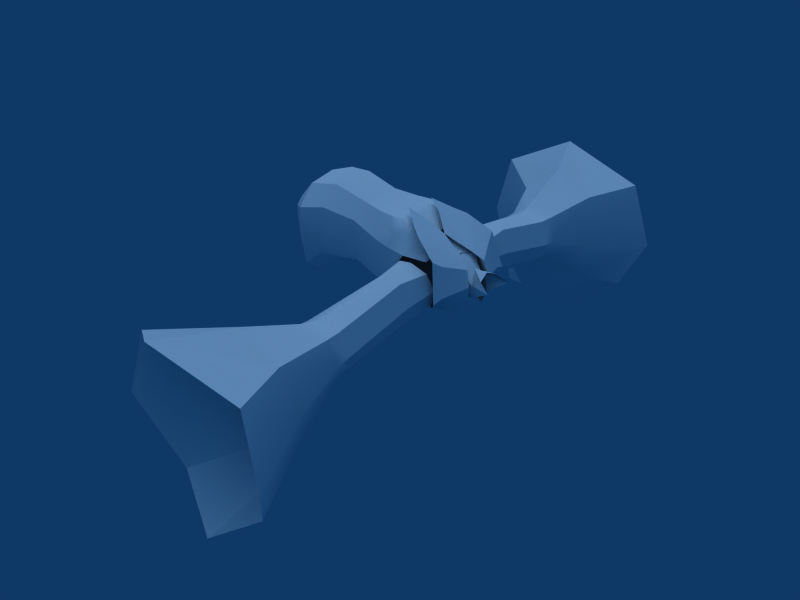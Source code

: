 # Source: yuanimtorso.blend  (saved by Blender 2.59.0; exported with 4.5.12 LTS)
import bpy
from mathutils import Matrix  # noqa: F401  (used for matrix-valued properties, if any)

bpy.ops.wm.read_factory_settings(use_empty=True)
scene = bpy.context.scene
scene.name = 'Scene'

# ---- collections
col_collection_1 = bpy.data.collections.new('Collection 1'); scene.collection.children.link(col_collection_1)
col_collection_2 = bpy.data.collections.new('Collection 2'); scene.collection.children.link(col_collection_2)
col_collection_2.hide_render = True
col_collection_2.hide_viewport = True
col_collection_3 = bpy.data.collections.new('Collection 3'); scene.collection.children.link(col_collection_3)
col_collection_3.hide_render = True
col_collection_3.hide_viewport = True

# ---- materials (node trees are filled in below, after node groups)
mat_mat = bpy.data.materials.new('mat')
mat_mat.alpha_threshold = 0.0
mat_mat.preview_render_type = 'FLAT'
mat_mat.diffuse_color = (1.0, 1.0, 1.0, 1.0)
mat_mat.roughness = 0.5
mat_mat.specular_intensity = 0.0
mat_mat.line_color = (0.0, 0.0, 0.0, 1.0)

# ---- node groups
ng_auto_smooth = bpy.data.node_groups.new('Auto Smooth', 'GeometryNodeTree')
_s = ng_auto_smooth.interface.new_socket(name='Geometry', in_out='OUTPUT', socket_type='NodeSocketGeometry')
_s = ng_auto_smooth.interface.new_socket(name='Geometry', in_out='INPUT', socket_type='NodeSocketGeometry')
_s = ng_auto_smooth.interface.new_socket(name='Angle', in_out='INPUT', socket_type='NodeSocketFloat')
_s.subtype = 'ANGLE'
_s.min_value = 0.0
_s.max_value = 3.142
ng_auto_smooth.is_modifier = True
_N = ng_auto_smooth.nodes; _L = ng_auto_smooth.links
n0 = _N.new('NodeGroupOutput'); n0.name = 'Group Output'; n0.location = (480, -100)
n1 = _N.new('NodeGroupInput'); n1.name = 'Group Input'; n1.location = (-420, -300)
n2 = _N.new('NodeGroupInput'); n2.name = 'Group Input.001'; n2.location = (-60, -100)
n3 = _N.new('GeometryNodeSetShadeSmooth'); n3.name = 'Set Shade Smooth'; n3.location = (120, -100)
n3.domain = 'EDGE'
n4 = _N.new('GeometryNodeSetShadeSmooth'); n4.name = 'Set Shade Smooth.001'; n4.location = (300, -100)
n5 = _N.new('GeometryNodeInputMeshEdgeAngle'); n5.name = 'Edge Angle'; n5.location = (-420, -220)
n6 = _N.new('GeometryNodeInputEdgeSmooth'); n6.name = 'Is Edge Smooth'; n6.location = (-60, -160)
n7 = _N.new('GeometryNodeInputShadeSmooth'); n7.name = 'Is Face Smooth'; n7.location = (-240, -340)
n8 = _N.new('FunctionNodeBooleanMath'); n8.name = 'Boolean Math'; n8.location = (-60, -220)
n9 = _N.new('FunctionNodeCompare'); n9.name = 'Compare'; n9.location = (-240, -180)
n9.operation = 'LESS_EQUAL'
_L.new(n5.outputs[0], n9.inputs[0])
_L.new(n4.outputs[0], n0.inputs[0])
_L.new(n1.outputs[1], n9.inputs[1])
_L.new(n9.outputs[0], n8.inputs[0])
_L.new(n7.outputs[0], n8.inputs[1])
_L.new(n2.outputs[0], n3.inputs[0])
_L.new(n6.outputs[0], n3.inputs[1])
_L.new(n3.outputs[0], n4.inputs[0])
_L.new(n8.outputs[0], n3.inputs[2])
n0.is_active_output = True

# ---- material node trees

# ---- world
world_world = bpy.data.worlds.new('World'); scene.world = world_world
world_world.color = (0.05656, 0.2208, 0.4)
world_world.use_sun_shadow = False
world_world.sun_shadow_jitter_overblur = 0.0
world_world.cycles.sampling_method = 'MANUAL'
world_world.cycles.sample_map_resolution = 256

# ---- lights
light_sun = bpy.data.lights.new('Sun', 'SUN')
light_sun.transmission_factor = 0.0
light_sun.angle = 1.571
light_sun.energy = 1.0
light_sun.shadow_buffer_clip_start = 0.5
light_sun.shadow_soft_size = 1.0
light_sun.shadow_cascade_max_distance = 1000.0
light_sun.cycles.use_multiple_importance_sampling = False

# ---- meshes
me_yutorso = bpy.data.meshes.new('yutorso')
me_yutorso.from_pydata([(-0.5617, 0.3534, -0.1095), (-0.6447, 0.3657, 0.03962), (-0.6546, 0.5884, 0.0008437), (-0.5703, 0.5598, -0.1939), (-0.4414, 0.5745, -0.2317), (-0.432, 0.3412, -0.1799), (-0.5641, 0.415, 0.225), (-0.5815, 0.6335, 0.1647), (-0.2486, 0.3784, 0.04357), (-0.2931, 0.3669, -0.1165), (-0.3229, 0.6163, -0.1397), (-0.2859, 0.6478, -0.008277), (-0.3113, 0.3984, 0.1798), (-0.3479, 0.6709, 0.1812), (-0.4661, 0.4017, 0.2313), (-0.4757, 0.6535, 0.2026), (-0.8504, 1.364, -0.1738), (-1.044, 1.879, -0.3824), (-0.885, 1.825, -0.9262), (-0.6995, 1.316, -0.415), (-1.554, 2.323, -0.4557), (-1.231, 2.142, -1.095), (-0.5507, 1.841, -0.9963), (-0.502, 1.334, -0.4267), (-0.7141, 2.414, -1.327), (-0.7446, 1.416, -0.007106), (-0.9547, 1.929, 0.02106), (-1.383, 2.289, 0.1117), (-0.3517, 1.376, -0.3066), (-0.3127, 1.892, -0.6891), (-0.2299, 1.941, -0.3655), (-0.3011, 1.415, -0.1777), (-0.1407, 2.381, -0.8991), (0.04605, 2.557, -0.4987), (-0.3075, 1.992, 0.07345), (-0.3664, 1.465, 0.03433), (-0.1226, 2.518, 0.08035), (-0.6165, 1.447, 0.07489), (-0.66, 1.975, 0.2566), (-0.9196, 2.609, 0.3187), (-0.8208, 1.244, -0.1588), (-0.6939, 1.199, -0.3684), (-0.5105, 1.21, -0.3917), (-0.7233, 1.293, -0.0003588), (-0.3625, 1.25, -0.2901), (-0.3136, 1.286, -0.1654), (-0.3851, 1.327, 0.02719), (-0.5936, 1.314, 0.06041), (-0.4821, 0.2302, 0.094), (-0.6447, -0.3657, 0.03962), (-0.5641, -0.415, 0.225), (-0.4821, -0.2302, 0.094), (-0.4661, -0.4017, 0.2313), (-0.3113, -0.3984, 0.1798), (-0.2486, -0.3784, 0.04357), (-0.2931, -0.3669, -0.1165), (-0.432, -0.3412, -0.1799), (-0.5617, -0.3534, -0.1095), (-0.3851, -1.327, 0.02719), (-0.5936, -1.314, 0.06041), (-0.6165, -1.447, 0.07489), (-0.3664, -1.465, 0.03433), (-0.3479, -0.6709, 0.1812), (-0.4757, -0.6535, 0.2026), (-0.5105, -1.21, -0.3917), (-0.3625, -1.25, -0.2901), (-0.3517, -1.376, -0.3066), (-0.502, -1.334, -0.4267), (-0.4414, -0.5745, -0.2317), (-0.3229, -0.6163, -0.1397), (-0.7233, -1.293, -0.000359), (-0.7446, -1.416, -0.007106), (-0.5815, -0.6335, 0.1647), (-0.3136, -1.286, -0.1654), (-0.3011, -1.415, -0.1777), (-0.2859, -0.6478, -0.008278), (-0.8208, -1.244, -0.1588), (-0.8504, -1.364, -0.1738), (-0.6546, -0.5884, 0.0008435), (-0.6939, -1.199, -0.3684), (-0.6995, -1.316, -0.415), (-0.5703, -0.5598, -0.1939), (-0.3075, -1.992, 0.07345), (-0.66, -1.975, 0.2566), (-0.9196, -2.609, 0.3187), (-0.1226, -2.518, 0.08035), (-0.5507, -1.841, -0.9963), (-0.3127, -1.892, -0.6891), (-0.1407, -2.381, -0.8991), (-0.7141, -2.414, -1.327), (-0.9547, -1.929, 0.02106), (-1.383, -2.289, 0.1117), (-0.2299, -1.941, -0.3655), (0.04605, -2.557, -0.4987), (-1.044, -1.879, -0.3824), (-1.554, -2.323, -0.4557), (-0.885, -1.825, -0.9262), (-1.231, -2.142, -1.095), (-0.0708, 0.07404, -0.0677), (0.08446, 0.1376, 0.02729), (-0.01215, 0.1005, 0.08869), (-0.2126, 0.1165, -0.1119), (-0.1894, 0.1251, 0.01084), (-0.2031, 0.1054, 0.1286), (-0.2725, 0.1764, -0.1099), (-0.1058, 0.08956, 0.02745), (-0.2582, -0.0004393, -0.1958), (-0.07094, -8.941e-08, -0.1381), (-0.1058, -0.08956, 0.02745), (-0.1449, -0.0003743, 0.1311), (-0.3148, -0.0004392, 0.2271), (-0.2031, -0.1054, 0.1286), (-0.1894, -0.1251, 0.01084), (-0.2233, -0.0003743, 0.1899), (-0.2126, -0.1165, -0.1119), (-0.02816, -0.0002196, 0.1316), (-0.01215, -0.1005, 0.08869), (0.08446, -0.1376, 0.02729), (-0.2208, -0.0004393, -0.1388), (-0.0708, -0.07404, -0.0677), (-0.2725, -0.1764, -0.1099), (-0.2617, 0.1765, 0.1801), (-0.3262, 0.1422, 0.223), (-0.3854, 0.1068, 0.2671), (-0.3518, -0.0004392, 0.2498), (-0.3854, -0.1068, 0.2671), (-0.397, -0.0004392, 0.2762), (-0.5039, -0.0004392, 0.3442), (-0.2901, -0.0004392, 0.2242), (-0.3262, -0.1422, 0.223), (-0.2617, -0.1765, 0.1801), (-0.2992, 0.3295, -0.1369), (-0.6198, 0.3659, -0.08925), (-0.2655, 0.1764, -0.1099), (-0.2244, 0.2058, 0.01391), (-0.366, 0.3349, 0.2373), (-0.3854, 0.1068, 0.27), (-1.437, 0.4039, 0.2137), (-1.13, 0.2935, 0.02455), (-1.145, 0.3314, 0.1963), (-1.133, 0.3121, 0.3739), (-1.622, 0.3781, -0.1208), (-1.599, 0.4551, 0.1289), (-1.623, 0.4291, 0.3971), (-1.652, 0.2487, 0.551), (-0.6983, 0.2059, -0.1981), (-0.5197, 0.2229, 0.3615), (-1.119, 0.19, 0.504), (-1.413, 0.2031, 0.5816), (-0.4545, 0.2074, -0.2129), (-0.3738, 0.1992, 0.2609), (-0.916, 0.2259, 0.4834), (-0.8705, 0.3646, 0.3095), (-0.8838, 0.3579, 0.1309), (-0.9648, 0.1847, -0.1175), (-0.6919, 0.2469, 0.4762), (-0.7089, 0.4004, 0.2922), (-0.7976, 0.2397, 0.4822), (-0.6885, 0.1221, 0.4836), (-0.6204, 0.2448, 0.4381), (-0.7005, 0.3445, 0.4079), (-0.7664, 0.3129, 0.4233), (-0.6429, 0.3072, 0.4075), (-0.6339, 0.1373, 0.4552), (-0.7574, 0.1425, 0.4895), (-0.3262, 0.1422, 0.2259), (-0.2686, 0.1765, 0.1831), (-0.3552, 0.1249, 0.2475), (-0.3552, -0.1249, 0.2475), (-0.2686, -0.1765, 0.1831), (-0.2513, -0.0004393, -0.1958), (-0.3262, -0.1422, 0.2259), (-0.7574, -0.1425, 0.4895), (-0.6339, -0.1373, 0.4552), (-0.6429, -0.3072, 0.4075), (-0.7664, -0.3129, 0.4233), (-0.7005, -0.3445, 0.4079), (-0.6204, -0.2448, 0.4381), (-0.6885, -0.1221, 0.4836), (-0.7976, -0.2397, 0.4822), (-0.7089, -0.4004, 0.2922), (-0.6851, -0.0004391, 0.47), (-0.6919, -0.2469, 0.4762), (-0.8838, -0.3579, 0.1309), (-0.8705, -0.3646, 0.3095), (-0.916, -0.2259, 0.4834), (-0.8338, -0.0004391, 0.4798), (-0.3738, -0.1992, 0.2609), (-0.4545, -0.2074, -0.2129), (-0.4494, -0.0004392, -0.2085), (-1.413, -0.2031, 0.5816), (-1.119, -0.19, 0.504), (-0.5197, -0.2229, 0.3615), (-0.6983, -0.2059, -0.1981), (-1.651, -0.209, -0.2295), (-1.652, -0.2487, 0.551), (-1.65, -0.0004307, 0.5963), (-1.623, -0.4291, 0.3971), (-1.599, -0.4551, 0.1289), (-1.65, -0.0004308, -0.2568), (-1.114, -0.0004391, 0.5435), (-1.133, -0.3121, 0.3739), (-1.145, -0.3314, 0.1963), (-0.635, -0.0004392, -0.1795), (-1.495, -0.3407, -0.01026), (-1.414, -0.3737, 0.4327), (-1.411, -0.0004539, 0.6244), (-0.3854, -0.1068, 0.27), (-0.3708, -0.3349, 0.2373), (-0.4835, -0.3371, -0.1817), (-0.2244, -0.2058, 0.01391), (-0.2655, -0.1764, -0.1099), (-0.5039, -0.0004392, 0.3471), (-0.6246, -0.3659, -0.08925), (-0.304, -0.3295, -0.1369), (-0.2268, -0.2988, 0.01389), (-1.922, 0.1444, 0.05877), (-1.933, 0.07984, 0.01726), (-1.922, 0.1639, 0.2566), (-1.933, 0.09501, 0.3154), (-1.912, 0.1738, 0.1541), (-1.922, -0.1639, 0.2566), (-1.912, -0.1738, 0.1541), (-1.922, -0.1444, 0.05877), (-1.933, -0.09501, 0.3154), (-1.932, -0.0001644, 0.3327), (-1.933, -0.07984, 0.01726), (-1.932, -0.0001645, 0.006797), (-1.495, 0.3407, -0.01026), (-1.414, 0.3737, 0.4327), (-1.437, -0.4039, 0.2137), (-0.134, 0.08734, -0.07148), (-0.1014, 0.1298, 0.02669), (-0.1821, 0.08965, 0.1948), (-0.2051, 0.07873, 0.212), (-0.1364, 0.1113, 0.1608), (-0.2291, 0.06737, 0.2298), (-0.2051, -0.07873, 0.212), (-0.2291, -0.06737, 0.2298), (-0.1364, -0.1113, 0.1608), (-0.1821, -0.08965, 0.1948), (-0.1227, -0.000277, -0.1396), (-0.134, -0.08734, -0.07148), (-0.1014, -0.1298, 0.02669), (-0.4507, -0.0004656, 0.3463), (-0.3278, 0.3018, -0.1648), (-0.1968, 0.4577, -0.03275), (-0.4628, 0.3162, 0.4166), (-0.5604, 0.25, 0.4616), (-0.2655, 0.3903, 0.2874), (-0.7017, 0.1409, 0.5442), (-0.5604, -0.25, 0.4616), (-0.7017, -0.1409, 0.5442), (-0.4628, -0.3162, 0.4166), (-0.2655, -0.3903, 0.2874), (-0.3057, -0.0009767, -0.3273), (-0.3278, -0.3018, -0.1648), (-0.1968, -0.4577, -0.03275), (-0.6997, -0.3665, 0.07198), (-0.5669, -0.3765, 0.2503), (-0.4787, 0.3371, -0.1817), (-0.5621, 0.3765, 0.2503), (-0.6997, 0.3665, 0.07198), (-0.2304, 0.2446, -0.1781), (-0.1808, 0.3697, -0.0057), (-0.3625, 0.2554, 0.3405), (-0.4686, 0.1809, 0.3992), (-0.2342, 0.3068, 0.2298), (-0.5776, 0.08726, 0.4724), (-0.5776, -0.08726, 0.4724), (-0.4686, -0.1809, 0.3992), (-0.3625, -0.2554, 0.3405), (-0.2342, -0.3068, 0.2298), (-0.2304, -0.2446, -0.1781), (-0.2133, -0.000789, -0.2976), (-0.1808, -0.3697, -0.0057), (-1.503, -0.000454, -0.08561), (-1.135, -0.0004391, -0.03769), (-1.13, -0.2935, 0.02455), (-1.622, -0.3781, -0.1208), (-1.504, -0.1664, -0.09169), (-1.137, -0.162, -0.04331), (-0.9365, -0.329, -0.0228), (-0.9648, -0.1847, -0.1175), (-0.9153, -0.0004392, -0.09191), (-0.9365, 0.329, -0.0228), (-1.137, 0.162, -0.04331), (-1.504, 0.1664, -0.09169), (-1.651, 0.209, -0.2295)], [], [(0, 3, 2, 1), (0, 5, 4, 3), (1, 2, 7, 6), (8, 11, 10, 9), (12, 13, 11, 8), (6, 7, 15, 14), (9, 10, 4, 5), (12, 14, 15, 13), (16, 19, 18, 17), (17, 18, 21, 20), (19, 23, 22, 18), (18, 22, 24, 21), (25, 16, 17, 26), (26, 17, 20, 27), (28, 31, 30, 29), (29, 30, 33, 32), (31, 35, 34, 30), (30, 34, 36, 33), (37, 25, 26, 38), (38, 26, 27, 39), (23, 28, 29, 22), (22, 29, 32, 24), (35, 37, 38, 34), (34, 38, 39, 36), (2, 3, 41, 40), (40, 41, 19, 16), (3, 4, 42, 41), (41, 42, 23, 19), (7, 2, 40, 43), (43, 40, 16, 25), (10, 11, 45, 44), (44, 45, 31, 28), (11, 13, 46, 45), (45, 46, 35, 31), (15, 7, 43, 47), (47, 43, 25, 37), (4, 10, 44, 42), (42, 44, 28, 23), (13, 15, 47, 46), (46, 47, 37, 35), (0, 1, 48), (0, 48, 5), (9, 5, 48), (8, 9, 48), (12, 8, 48), (12, 48, 14), (6, 14, 48), (1, 6, 48), (49, 51, 50), (50, 51, 52), (53, 52, 51), (53, 51, 54), (54, 51, 55), (55, 51, 56), (57, 56, 51), (57, 51, 49), (58, 61, 60, 59), (62, 58, 59, 63), (64, 67, 66, 65), (68, 64, 65, 69), (59, 60, 71, 70), (63, 59, 70, 72), (73, 74, 61, 58), (75, 73, 58, 62), (65, 66, 74, 73), (69, 65, 73, 75), (70, 71, 77, 76), (72, 70, 76, 78), (79, 80, 67, 64), (81, 79, 64, 68), (76, 77, 80, 79), (78, 76, 79, 81), (82, 85, 84, 83), (61, 82, 83, 60), (86, 89, 88, 87), (67, 86, 87, 66), (83, 84, 91, 90), (60, 83, 90, 71), (92, 93, 85, 82), (74, 92, 82, 61), (87, 88, 93, 92), (66, 87, 92, 74), (90, 91, 95, 94), (71, 90, 94, 77), (96, 97, 89, 86), (80, 96, 86, 67), (94, 95, 97, 96), (77, 94, 96, 80), (53, 62, 63, 52), (55, 56, 68, 69), (50, 52, 63, 72), (53, 54, 75, 62), (54, 55, 69, 75), (49, 50, 72, 78), (57, 81, 68, 56), (57, 49, 78, 81), (109, 100, 99, 105), (113, 103, 166, 110), (104, 134, 102, 101), (103, 102, 134, 166), (106, 104, 101, 118), (113, 109, 105, 103), (103, 105, 98, 102), (107, 101, 102, 98), (118, 101, 107), (109, 115, 100), (105, 99, 98), (108, 119, 117), (109, 116, 115), (118, 107, 114), (107, 119, 112, 114), (111, 112, 119, 108), (113, 111, 108, 109), (106, 118, 114, 120), (111, 169, 210, 112), (120, 114, 112, 210), (113, 110, 169, 111), (109, 108, 117, 116), (126, 124, 122, 123), (129, 124, 126, 125), (127, 126, 123), (124, 128, 121, 122), (124, 129, 130, 128), (127, 125, 126), (260, 131, 133, 149), (146, 150, 135, 261), (145, 154, 285, 132), (153, 262, 132, 285), (156, 261, 262), (162, 159, 146, 261), (142, 137, 228, 141), (143, 229, 137, 142), (148, 229, 143, 144), (203, 284, 154, 145), (189, 203, 145, 149), (157, 151, 186, 164), (196, 206, 148, 144), (170, 189, 149, 133), (200, 186, 151, 147), (147, 151, 152, 140), (140, 152, 153, 139), (139, 153, 285, 138), (212, 146, 159, 163), (156, 152, 161, 160), (156, 262, 153), (152, 156, 153), (157, 164, 158, 155), (159, 155, 158, 163), (160, 155, 159, 162), (157, 155, 160, 161), (152, 151, 157, 161), (156, 160, 162, 261), (181, 212, 163, 158), (164, 186, 181, 158), (260, 149, 145, 132), (209, 213, 193, 188), (172, 178, 181, 186), (181, 178, 173, 212), (180, 259, 174, 176), (184, 175, 179, 185), (179, 175, 176, 182), (176, 174, 177, 182), (177, 173, 178, 182), (179, 182, 178, 172), (184, 183, 180), (180, 183, 258), (180, 176, 175, 184), (212, 173, 177, 192), (202, 278, 282, 183), (201, 202, 183, 184), (191, 201, 184, 185), (200, 191, 185, 186), (170, 211, 188, 189), (196, 195, 190, 206), (179, 172, 186, 185), (189, 188, 193, 203), (203, 193, 283, 284), (190, 195, 197, 205), (197, 198, 230, 205), (198, 279, 204, 230), (174, 259, 192, 177), (180, 258, 259), (183, 282, 213, 258), (193, 213, 282, 283), (192, 259, 208, 187), (209, 188, 211, 214), (210, 215, 214, 211), (288, 217, 216, 141), (143, 218, 219, 144), (141, 216, 220, 142), (142, 220, 218, 143), (197, 221, 222, 198), (198, 222, 223, 279), (196, 225, 224, 195), (194, 226, 227, 199), (195, 224, 221, 197), (279, 223, 226, 194), (144, 219, 225, 196), (199, 227, 217, 288), (134, 232, 231, 133), (167, 234, 233, 165), (166, 235, 232, 134), (165, 233, 235, 166), (136, 236, 234, 167), (168, 237, 238, 207), (169, 239, 240, 171), (170, 241, 242, 211), (210, 243, 239, 169), (171, 240, 237, 168), (211, 242, 243, 210), (207, 238, 244, 212), (133, 231, 241, 170), (212, 244, 236, 136), (232, 231, 263, 264), (264, 263, 245, 246), (234, 233, 265, 266), (266, 265, 247, 248), (235, 232, 264, 267), (267, 264, 246, 249), (233, 235, 267, 265), (265, 267, 249, 247), (236, 234, 266, 268), (268, 266, 248, 250), (237, 238, 269, 270), (270, 269, 252, 251), (239, 240, 271, 272), (272, 271, 253, 254), (241, 242, 273, 274), (274, 273, 256, 255), (243, 239, 272, 275), (275, 272, 254, 257), (240, 237, 270, 271), (271, 270, 251, 253), (242, 243, 275, 273), (273, 275, 257, 256), (231, 241, 274, 263), (263, 274, 255, 245), (238, 244, 269), (268, 244, 236), (147, 148, 206, 200), (190, 191, 200, 206), (190, 205, 201, 191), (201, 205, 230, 202), (202, 230, 204, 278), (137, 139, 138, 228), (137, 229, 140, 139), (140, 229, 148, 147), (138, 286, 287, 228), (287, 286, 277, 276), (281, 280, 276, 277), (281, 278, 204, 280), (280, 204, 279, 194), (276, 280, 194, 199), (283, 282, 278, 281), (284, 283, 281, 277), (284, 277, 286, 154), (154, 286, 138, 285), (276, 199, 288, 287), (287, 288, 141, 228)])
me_yutorso.polygons.foreach_set('use_smooth', [True] * 259)
_uv = me_yutorso.uv_layers.new(name='UVTex')
_uv.uv.foreach_set('vector', [0.7255, 0.8115, 0.7251, 0.8001, 0.7294, 0.7997, 0.7303, 0.8115, 0.7255, 0.8115, 0.7165, 0.8134, 0.7155, 0.8002, 0.7251, 0.8001, 0.7303, 0.8115, 0.7294, 0.7997, 0.7219, 0.7997, 0.7218, 0.8109, 0.7001, 0.8158, 0.7009, 0.8001, 0.7052, 0.8, 0.705, 0.8139, 0.7034, 0.8152, 0.7036, 0.8003, 0.7009, 0.8001, 0.7001, 0.8158, 0.7218, 0.8109, 0.7219, 0.7997, 0.7133, 0.8002, 0.7145, 0.8135, 0.705, 0.8139, 0.7052, 0.8, 0.7155, 0.8002, 0.7165, 0.8134, 0.7034, 0.8152, 0.7145, 0.8135, 0.7133, 0.8002, 0.7036, 0.8003, 0.7363, 0.7706, 0.7281, 0.7706, 0.7396, 0.6962, 0.7469, 0.696, 0.7469, 0.696, 0.7396, 0.6962, 0.7475, 0.6506, 0.7563, 0.6417, 0.7281, 0.7706, 0.713, 0.7704, 0.7165, 0.6962, 0.7396, 0.6962, 0.7396, 0.6962, 0.7165, 0.6962, 0.7248, 0.6289, 0.7475, 0.6506, 0.7259, 0.7707, 0.7363, 0.7706, 0.7469, 0.696, 0.7378, 0.6964, 0.7378, 0.6964, 0.7469, 0.696, 0.7563, 0.6417, 0.7455, 0.6508, 0.6998, 0.7705, 0.6941, 0.7705, 0.6893, 0.696, 0.6975, 0.6964, 0.6975, 0.6964, 0.6893, 0.696, 0.6857, 0.6291, 0.6974, 0.6381, 0.6941, 0.7705, 0.6962, 0.7703, 0.6916, 0.6955, 0.6893, 0.696, 0.6893, 0.696, 0.6916, 0.6955, 0.6896, 0.6375, 0.6857, 0.6291, 0.7149, 0.7708, 0.7259, 0.7707, 0.7378, 0.6964, 0.7153, 0.6966, 0.7153, 0.6966, 0.7378, 0.6964, 0.7455, 0.6508, 0.722, 0.6296, 0.713, 0.7704, 0.6998, 0.7705, 0.6975, 0.6964, 0.7165, 0.6962, 0.7165, 0.6962, 0.6975, 0.6964, 0.6974, 0.6381, 0.7248, 0.6289, 0.6962, 0.7703, 0.7149, 0.7708, 0.7153, 0.6966, 0.6916, 0.6955, 0.6916, 0.6955, 0.7153, 0.6966, 0.722, 0.6296, 0.6896, 0.6375, 0.7294, 0.7997, 0.7251, 0.8001, 0.7278, 0.7805, 0.7346, 0.7803, 0.731, 0.5667, 0.7201, 0.5667, 0.7201, 0.5721, 0.731, 0.5721, 0.7251, 0.8001, 0.7155, 0.8002, 0.714, 0.7804, 0.7278, 0.7805, 0.7201, 0.5667, 0.731, 0.5667, 0.731, 0.5721, 0.7201, 0.5721, 0.7219, 0.7997, 0.7294, 0.7997, 0.7346, 0.7803, 0.725, 0.7804, 0.731, 0.5667, 0.7201, 0.5667, 0.7201, 0.5721, 0.731, 0.5721, 0.7052, 0.8, 0.7009, 0.8001, 0.6958, 0.7805, 0.7012, 0.7804, 0.731, 0.5667, 0.7201, 0.5667, 0.7201, 0.5721, 0.731, 0.5721, 0.7009, 0.8001, 0.7036, 0.8003, 0.6986, 0.7807, 0.6958, 0.7805, 0.731, 0.5667, 0.7201, 0.5667, 0.7201, 0.5721, 0.731, 0.5721, 0.7133, 0.8002, 0.7219, 0.7997, 0.725, 0.7804, 0.7142, 0.7809, 0.731, 0.5667, 0.7201, 0.5667, 0.7201, 0.5721, 0.731, 0.5721, 0.7155, 0.8002, 0.7052, 0.8, 0.7012, 0.7804, 0.714, 0.7804, 0.731, 0.5667, 0.7201, 0.5667, 0.7201, 0.5721, 0.731, 0.5721, 0.7036, 0.8003, 0.7133, 0.8002, 0.7142, 0.7809, 0.6986, 0.7807, 0.7201, 0.5667, 0.731, 0.5667, 0.731, 0.5721, 0.7201, 0.5721, 0.7255, 0.8115, 0.7303, 0.8115, 0.7203, 0.8306, 0.7255, 0.8115, 0.7203, 0.8306, 0.7165, 0.8134, 0.705, 0.8139, 0.7165, 0.8134, 0.7203, 0.8306, 0.7001, 0.8158, 0.705, 0.8139, 0.7203, 0.8306, 0.7034, 0.8152, 0.7001, 0.8158, 0.7203, 0.8306, 0.7034, 0.8152, 0.7203, 0.8306, 0.7145, 0.8135, 0.7218, 0.8109, 0.7145, 0.8135, 0.7203, 0.8306, 0.7303, 0.8115, 0.7218, 0.8109, 0.7203, 0.8306, 0.7303, 0.8115, 0.7203, 0.8306, 0.7218, 0.8109, 0.7218, 0.8109, 0.7203, 0.8306, 0.7145, 0.8135, 0.7034, 0.8152, 0.7145, 0.8135, 0.7203, 0.8306, 0.7034, 0.8152, 0.7203, 0.8306, 0.7001, 0.8158, 0.7001, 0.8158, 0.7203, 0.8306, 0.705, 0.8139, 0.705, 0.8139, 0.7203, 0.8306, 0.7165, 0.8134, 0.7255, 0.8115, 0.7165, 0.8134, 0.7203, 0.8306, 0.7255, 0.8115, 0.7203, 0.8306, 0.7303, 0.8115, 0.7201, 0.5667, 0.7201, 0.5721, 0.731, 0.5721, 0.731, 0.5667, 0.7036, 0.8003, 0.6986, 0.7807, 0.7142, 0.7809, 0.7133, 0.8002, 0.731, 0.5667, 0.731, 0.5721, 0.7201, 0.5721, 0.7201, 0.5667, 0.7155, 0.8002, 0.714, 0.7804, 0.7012, 0.7804, 0.7052, 0.8, 0.731, 0.5667, 0.731, 0.5721, 0.7201, 0.5721, 0.7201, 0.5667, 0.7133, 0.8002, 0.7142, 0.7809, 0.725, 0.7804, 0.7219, 0.7997, 0.731, 0.5667, 0.731, 0.5721, 0.7201, 0.5721, 0.7201, 0.5667, 0.7009, 0.8001, 0.6958, 0.7805, 0.6986, 0.7807, 0.7036, 0.8003, 0.731, 0.5667, 0.731, 0.5721, 0.7201, 0.5721, 0.7201, 0.5667, 0.7052, 0.8, 0.7012, 0.7804, 0.6958, 0.7805, 0.7009, 0.8001, 0.731, 0.5667, 0.731, 0.5721, 0.7201, 0.5721, 0.7201, 0.5667, 0.7219, 0.7997, 0.725, 0.7804, 0.7346, 0.7803, 0.7294, 0.7997, 0.7201, 0.5667, 0.7201, 0.5721, 0.731, 0.5721, 0.731, 0.5667, 0.7251, 0.8001, 0.7278, 0.7805, 0.714, 0.7804, 0.7155, 0.8002, 0.731, 0.5667, 0.731, 0.5721, 0.7201, 0.5721, 0.7201, 0.5667, 0.7294, 0.7997, 0.7346, 0.7803, 0.7278, 0.7805, 0.7251, 0.8001, 0.6916, 0.6955, 0.6896, 0.6375, 0.722, 0.6296, 0.7153, 0.6966, 0.6962, 0.7703, 0.6916, 0.6955, 0.7153, 0.6966, 0.7149, 0.7708, 0.7165, 0.6962, 0.7248, 0.6289, 0.6974, 0.6381, 0.6975, 0.6964, 0.713, 0.7704, 0.7165, 0.6962, 0.6975, 0.6964, 0.6998, 0.7705, 0.7153, 0.6966, 0.722, 0.6296, 0.7455, 0.6508, 0.7378, 0.6964, 0.7149, 0.7708, 0.7153, 0.6966, 0.7378, 0.6964, 0.7259, 0.7707, 0.6893, 0.696, 0.6857, 0.6291, 0.6896, 0.6375, 0.6916, 0.6955, 0.6941, 0.7705, 0.6893, 0.696, 0.6916, 0.6955, 0.6962, 0.7703, 0.6975, 0.6964, 0.6974, 0.6381, 0.6857, 0.6291, 0.6893, 0.696, 0.6998, 0.7705, 0.6975, 0.6964, 0.6893, 0.696, 0.6941, 0.7705, 0.7378, 0.6964, 0.7455, 0.6508, 0.7563, 0.6417, 0.7469, 0.696, 0.7259, 0.7707, 0.7378, 0.6964, 0.7469, 0.696, 0.7363, 0.7706, 0.7396, 0.6962, 0.7475, 0.6506, 0.7248, 0.6289, 0.7165, 0.6962, 0.7281, 0.7706, 0.7396, 0.6962, 0.7165, 0.6962, 0.713, 0.7704, 0.7469, 0.696, 0.7563, 0.6417, 0.7475, 0.6506, 0.7396, 0.6962, 0.7363, 0.7706, 0.7469, 0.696, 0.7396, 0.6962, 0.7281, 0.7706, 0.7034, 0.8152, 0.7036, 0.8003, 0.7133, 0.8002, 0.7145, 0.8135, 0.705, 0.8139, 0.7165, 0.8134, 0.7155, 0.8002, 0.7052, 0.8, 0.7218, 0.8109, 0.7145, 0.8135, 0.7133, 0.8002, 0.7219, 0.7997, 0.7034, 0.8152, 0.7001, 0.8158, 0.7009, 0.8001, 0.7036, 0.8003, 0.7001, 0.8158, 0.705, 0.8139, 0.7052, 0.8, 0.7009, 0.8001, 0.7303, 0.8115, 0.7218, 0.8109, 0.7219, 0.7997, 0.7294, 0.7997, 0.7255, 0.8115, 0.7251, 0.8001, 0.7155, 0.8002, 0.7165, 0.8134, 0.7255, 0.8115, 0.7303, 0.8115, 0.7294, 0.7997, 0.7251, 0.8001, 0.2757, 0.7325, 0.2757, 0.7325, 0.2757, 0.7325, 0.2757, 0.7325, 0.2757, 0.7325, 0.2757, 0.7325, 0.2757, 0.7325, 0.2757, 0.7325, 0.2757, 0.7325, 0.2757, 0.7325, 0.2757, 0.7325, 0.2757, 0.7325, 0.2757, 0.7325, 0.2757, 0.7325, 0.2757, 0.7325, 0.2757, 0.7325, 0.2757, 0.7325, 0.2757, 0.7325, 0.2757, 0.7325, 0.2757, 0.7325, 0.2757, 0.7325, 0.2757, 0.7325, 0.2757, 0.7325, 0.2757, 0.7325, 0.2757, 0.7325, 0.2757, 0.7325, 0.2757, 0.7325, 0.2757, 0.7325, 0.2757, 0.7325, 0.2757, 0.7325, 0.2757, 0.7325, 0.2757, 0.7325, 0.2757, 0.7325, 0.2757, 0.7325, 0.2757, 0.7325, 0.2757, 0.7325, 0.2757, 0.7325, 0.2757, 0.7325, 0.2757, 0.7325, 0.2757, 0.7325, 0.2757, 0.7325, 0.2757, 0.7325, 0.2757, 0.7325, 0.2757, 0.7325, 0.2757, 0.7325, 0.2757, 0.7325, 0.2757, 0.7325, 0.2757, 0.7325, 0.2757, 0.7325, 0.2757, 0.7325, 0.2757, 0.7325, 0.2757, 0.7325, 0.2757, 0.7325, 0.2757, 0.7325, 0.2757, 0.7325, 0.2757, 0.7325, 0.2757, 0.7325, 0.2757, 0.7325, 0.2757, 0.7325, 0.2757, 0.7325, 0.2757, 0.7325, 0.2757, 0.7325, 0.2757, 0.7325, 0.2757, 0.7325, 0.2757, 0.7325, 0.2757, 0.7325, 0.2757, 0.7325, 0.2757, 0.7325, 0.2757, 0.7325, 0.2757, 0.7325, 0.2757, 0.7325, 0.2757, 0.7325, 0.2757, 0.7325, 0.2757, 0.7325, 0.2757, 0.7325, 0.2757, 0.7325, 0.2757, 0.7325, 0.2757, 0.7325, 0.2757, 0.7325, 0.2757, 0.7325, 0.2757, 0.7325, 0.2757, 0.7325, 0.2757, 0.7325, 0.2757, 0.7325, 0.2757, 0.7325, 0.2757, 0.7325, 0.2757, 0.7325, 0.2757, 0.7325, 0.2757, 0.7325, 0.2757, 0.7325, 0.2757, 0.7325, 0.2757, 0.7325, 0.2757, 0.7325, 0.2757, 0.7325, 0.2757, 0.7325, 0.2757, 0.7325, 0.2757, 0.7325, 0.2757, 0.7325, 0.2757, 0.7325, 0.2757, 0.7325, 0.2757, 0.7325, 0.2757, 0.7325, 0.2757, 0.7325, 0.2757, 0.7325, 0.6671, 0.7324, 0.6675, 0.7173, 0.6834, 0.7141, 0.6805, 0.7305, 0.6791, 0.7314, 0.6813, 0.7202, 0.6672, 0.7199, 0.6632, 0.7359, 0.6811, 0.7503, 0.6838, 0.7715, 0.6687, 0.7687, 0.6643, 0.7433, 0.6657, 0.7632, 0.6644, 0.7486, 0.6643, 0.7433, 0.6687, 0.7687, 0.661, 0.7477, 0.6632, 0.7359, 0.6644, 0.7486, 0.6706, 0.7412, 0.677, 0.7391, 0.6791, 0.7314, 0.6632, 0.7359, 0.6568, 0.8185, 0.6619, 0.808, 0.6685, 0.8144, 0.6648, 0.8223, 0.6596, 0.8184, 0.665, 0.8043, 0.6619, 0.808, 0.6568, 0.8185, 0.6828, 0.8028, 0.665, 0.8043, 0.6596, 0.8184, 0.6784, 0.8193, 0.7025, 0.7447, 0.703, 0.767, 0.6838, 0.7715, 0.6811, 0.7503, 0.7021, 0.7297, 0.7025, 0.7447, 0.6811, 0.7503, 0.6805, 0.7305, 0.6779, 0.7533, 0.6795, 0.7629, 0.7029, 0.7559, 0.6879, 0.7498, 0.7043, 0.8185, 0.704, 0.8021, 0.6828, 0.8028, 0.6784, 0.8193, 0.7018, 0.7134, 0.7021, 0.7297, 0.6805, 0.7305, 0.6834, 0.7141, 0.7034, 0.7784, 0.7029, 0.7559, 0.6795, 0.7629, 0.6836, 0.7794, 0.6836, 0.7794, 0.6795, 0.7629, 0.665, 0.7607, 0.6709, 0.7817, 0.6709, 0.7817, 0.665, 0.7607, 0.6657, 0.7632, 0.6689, 0.784, 0.6689, 0.784, 0.6657, 0.7632, 0.6687, 0.7687, 0.6728, 0.7841, 0.7023, 0.7299, 0.6791, 0.7314, 0.677, 0.7391, 0.6882, 0.7399, 0.661, 0.7477, 0.665, 0.7607, 0.6702, 0.7513, 0.6668, 0.746, 0.661, 0.7477, 0.6644, 0.7486, 0.6657, 0.7632, 0.665, 0.7607, 0.661, 0.7477, 0.6657, 0.7632, 0.6779, 0.7533, 0.6879, 0.7498, 0.6899, 0.7441, 0.6769, 0.7446, 0.677, 0.7391, 0.6769, 0.7446, 0.6899, 0.7441, 0.6882, 0.7399, 0.6668, 0.746, 0.6769, 0.7446, 0.677, 0.7391, 0.6706, 0.7412, 0.6779, 0.7533, 0.6769, 0.7446, 0.6668, 0.746, 0.6702, 0.7513, 0.665, 0.7607, 0.6795, 0.7629, 0.6779, 0.7533, 0.6702, 0.7513, 0.661, 0.7477, 0.6668, 0.746, 0.6706, 0.7412, 0.6632, 0.7359, 0.7027, 0.7438, 0.7023, 0.7299, 0.6882, 0.7399, 0.6899, 0.7441, 0.6879, 0.7498, 0.7029, 0.7559, 0.7027, 0.7438, 0.6899, 0.7441, 0.6671, 0.7324, 0.6805, 0.7305, 0.6811, 0.7503, 0.6643, 0.7433, 0.7372, 0.7318, 0.7405, 0.7427, 0.724, 0.7498, 0.7237, 0.7299, 0.7176, 0.7494, 0.7153, 0.7438, 0.7027, 0.7438, 0.7029, 0.7559, 0.7027, 0.7438, 0.7153, 0.7438, 0.7168, 0.7395, 0.7023, 0.7299, 0.7443, 0.7466, 0.7416, 0.7353, 0.7345, 0.7404, 0.7385, 0.7451, 0.7409, 0.7597, 0.7353, 0.7504, 0.7278, 0.7526, 0.7265, 0.7623, 0.7278, 0.7526, 0.7353, 0.7504, 0.7385, 0.7451, 0.7283, 0.744, 0.7385, 0.7451, 0.7345, 0.7404, 0.728, 0.7384, 0.7283, 0.744, 0.728, 0.7384, 0.7168, 0.7395, 0.7153, 0.7438, 0.7283, 0.744, 0.7278, 0.7526, 0.7283, 0.744, 0.7153, 0.7438, 0.7176, 0.7494, 0.7409, 0.7597, 0.7402, 0.7622, 0.7443, 0.7466, 0.7443, 0.7466, 0.7402, 0.7622, 0.7407, 0.7476, 0.7443, 0.7466, 0.7385, 0.7451, 0.7353, 0.7504, 0.7409, 0.7597, 0.7023, 0.7299, 0.7168, 0.7395, 0.728, 0.7384, 0.7255, 0.7308, 0.7379, 0.7831, 0.7339, 0.7833, 0.7372, 0.7678, 0.7402, 0.7622, 0.7359, 0.7808, 0.7379, 0.7831, 0.7402, 0.7622, 0.7409, 0.7597, 0.7232, 0.7789, 0.7359, 0.7808, 0.7409, 0.7597, 0.7265, 0.7623, 0.7034, 0.7784, 0.7232, 0.7789, 0.7265, 0.7623, 0.7029, 0.7559, 0.7018, 0.7134, 0.7201, 0.7136, 0.7237, 0.7299, 0.7021, 0.7297, 0.7043, 0.8185, 0.7302, 0.8187, 0.7251, 0.8023, 0.704, 0.8021, 0.7278, 0.7526, 0.7176, 0.7494, 0.7029, 0.7559, 0.7265, 0.7623, 0.7021, 0.7297, 0.7237, 0.7299, 0.724, 0.7498, 0.7025, 0.7447, 0.7025, 0.7447, 0.724, 0.7498, 0.7222, 0.771, 0.703, 0.767, 0.7251, 0.8023, 0.7302, 0.8187, 0.7489, 0.8172, 0.7428, 0.8033, 0.7489, 0.8172, 0.7515, 0.8173, 0.7459, 0.8069, 0.7428, 0.8033, 0.7515, 0.8173, 0.7435, 0.8213, 0.7394, 0.8134, 0.7459, 0.8069, 0.7345, 0.7404, 0.7416, 0.7353, 0.7255, 0.7308, 0.728, 0.7384, 0.7443, 0.7466, 0.7407, 0.7476, 0.7416, 0.7353, 0.7402, 0.7622, 0.7372, 0.7678, 0.7405, 0.7427, 0.7407, 0.7476, 0.724, 0.7498, 0.7405, 0.7427, 0.7372, 0.7678, 0.7222, 0.771, 0.7255, 0.7308, 0.7416, 0.7353, 0.7369, 0.7194, 0.7228, 0.7196, 0.7372, 0.7318, 0.7237, 0.7299, 0.7201, 0.7136, 0.7361, 0.7168, 0.7231, 0.7093, 0.7328, 0.7093, 0.7361, 0.7168, 0.7201, 0.7136, 0.6824, 0.8253, 0.6842, 0.8307, 0.6679, 0.828, 0.6648, 0.8223, 0.6596, 0.8184, 0.663, 0.8243, 0.6805, 0.8252, 0.6784, 0.8193, 0.6648, 0.8223, 0.6679, 0.828, 0.6605, 0.8245, 0.6568, 0.8185, 0.6568, 0.8185, 0.6605, 0.8245, 0.663, 0.8243, 0.6596, 0.8184, 0.7489, 0.8172, 0.7456, 0.8232, 0.7481, 0.8233, 0.7515, 0.8173, 0.7515, 0.8173, 0.7481, 0.8233, 0.7407, 0.827, 0.7435, 0.8213, 0.7043, 0.8185, 0.7045, 0.8244, 0.7284, 0.8246, 0.7302, 0.8187, 0.7259, 0.8247, 0.7244, 0.8302, 0.7043, 0.8305, 0.7042, 0.8251, 0.7302, 0.8187, 0.7284, 0.8246, 0.7456, 0.8232, 0.7489, 0.8172, 0.7435, 0.8213, 0.7407, 0.827, 0.7244, 0.8302, 0.7259, 0.8247, 0.6784, 0.8193, 0.6805, 0.8252, 0.7045, 0.8244, 0.7043, 0.8185, 0.7042, 0.8251, 0.7043, 0.8305, 0.6842, 0.8307, 0.6824, 0.8253, 0.6536, 0.86, 0.6745, 0.8609, 0.6745, 0.8414, 0.6536, 0.8405, 0.6536, 0.8969, 0.6745, 0.8943, 0.6745, 0.8895, 0.6536, 0.8925, 0.6536, 0.8836, 0.6745, 0.881, 0.6745, 0.8609, 0.6536, 0.86, 0.6536, 0.8925, 0.6745, 0.8895, 0.6745, 0.881, 0.6536, 0.8836, 0.6536, 0.9013, 0.6745, 0.8996, 0.6745, 0.8943, 0.6536, 0.8969, 0.6536, 0.9431, 0.6745, 0.9457, 0.6745, 0.9405, 0.6536, 0.9388, 0.6536, 0.9564, 0.6745, 0.9589, 0.6745, 0.9505, 0.6536, 0.9475, 0.5516, 0.8317, 0.572, 0.8298, 0.5721, 0.8034, 0.5516, 0.8041, 0.6536, 0.9798, 0.6745, 0.9789, 0.6745, 0.9589, 0.6536, 0.9564, 0.6536, 0.9475, 0.6745, 0.9505, 0.6745, 0.9457, 0.6536, 0.9431, 0.6536, 0.9992, 0.6745, 0.9982, 0.6745, 0.9789, 0.6536, 0.9798, 0.6536, 0.9388, 0.6745, 0.9405, 0.6745, 0.9202, 0.6536, 0.9201, 0.8355, 0.8317, 0.8355, 0.8041, 0.8149, 0.8034, 0.815, 0.8298, 0.6536, 0.9201, 0.6745, 0.9202, 0.6745, 0.8996, 0.6536, 0.9013, 0.6934, 0.8789, 0.6934, 0.8514, 0.6805, 0.846, 0.6805, 0.877, 0.6805, 0.877, 0.6805, 0.846, 0.6675, 0.8407, 0.6675, 0.8752, 0.6934, 0.9408, 0.6934, 0.9327, 0.6805, 0.9457, 0.6805, 0.9561, 0.6805, 0.9561, 0.6805, 0.9457, 0.6675, 0.9587, 0.6675, 0.9713, 0.6934, 0.9166, 0.6934, 0.8789, 0.6805, 0.877, 0.6805, 0.9251, 0.6805, 0.9251, 0.6805, 0.877, 0.6675, 0.8752, 0.6675, 0.9337, 0.6934, 0.9327, 0.6934, 0.9166, 0.6805, 0.9251, 0.6805, 0.9457, 0.6805, 0.9457, 0.6805, 0.9251, 0.6675, 0.9337, 0.6675, 0.9587, 0.6934, 0.9493, 0.6934, 0.9408, 0.6805, 0.9561, 0.6805, 0.9669, 0.6805, 0.9669, 0.6805, 0.9561, 0.6675, 0.9713, 0.6675, 0.9845, 0.6934, 0.9409, 0.6934, 0.9493, 0.6803, 0.9669, 0.6803, 0.9561, 0.6803, 0.9561, 0.6803, 0.9669, 0.6673, 0.9845, 0.6673, 0.9714, 0.6934, 0.9167, 0.6934, 0.9328, 0.6803, 0.9457, 0.6803, 0.9252, 0.6803, 0.9252, 0.6803, 0.9457, 0.6673, 0.9587, 0.6673, 0.9337, 0.6936, 0.8657, 0.6934, 0.8514, 0.6803, 0.8461, 0.6802, 0.8652, 0.6802, 0.8652, 0.6803, 0.8461, 0.6673, 0.8407, 0.6668, 0.8647, 0.6934, 0.879, 0.6934, 0.9167, 0.6803, 0.9252, 0.6803, 0.8771, 0.6803, 0.8771, 0.6803, 0.9252, 0.6673, 0.9337, 0.6673, 0.8752, 0.6934, 0.9328, 0.6934, 0.9409, 0.6803, 0.9561, 0.6803, 0.9457, 0.6803, 0.9457, 0.6803, 0.9561, 0.6673, 0.9714, 0.6673, 0.9587, 0.6934, 0.8514, 0.6934, 0.879, 0.6803, 0.8771, 0.6803, 0.8461, 0.6803, 0.8461, 0.6803, 0.8771, 0.6673, 0.8752, 0.6673, 0.8407, 0.6934, 0.8514, 0.6936, 0.8657, 0.6802, 0.8652, 0.6805, 0.846, 0.6805, 0.846, 0.6802, 0.8652, 0.6668, 0.8647, 0.6675, 0.8407, 0.6782, 0.9493, 0.6782, 0.9845, 0.6651, 0.9669, 0.6653, 0.9669, 0.6782, 0.9845, 0.6782, 0.9493, 0.6836, 0.7794, 0.6828, 0.8028, 0.704, 0.8021, 0.7034, 0.7784, 0.7251, 0.8023, 0.7232, 0.7789, 0.7034, 0.7784, 0.704, 0.8021, 0.7251, 0.8023, 0.7428, 0.8033, 0.7359, 0.7808, 0.7232, 0.7789, 0.7359, 0.7808, 0.7428, 0.8033, 0.7459, 0.8069, 0.7379, 0.7831, 0.7379, 0.7831, 0.7459, 0.8069, 0.7394, 0.8134, 0.7339, 0.7833, 0.6619, 0.808, 0.6689, 0.784, 0.6728, 0.7841, 0.6685, 0.8144, 0.6619, 0.808, 0.665, 0.8043, 0.6709, 0.7817, 0.6689, 0.784, 0.6709, 0.7817, 0.665, 0.8043, 0.6828, 0.8028, 0.6836, 0.7794, 0.6728, 0.7841, 0.6865, 0.785, 0.6867, 0.8155, 0.6685, 0.8144, 0.6867, 0.8155, 0.6865, 0.785, 0.7034, 0.7846, 0.704, 0.8152, 0.7202, 0.7846, 0.7213, 0.8151, 0.704, 0.8152, 0.7034, 0.7846, 0.7202, 0.7846, 0.7339, 0.7833, 0.7394, 0.8134, 0.7213, 0.8151, 0.7213, 0.8151, 0.7394, 0.8134, 0.7435, 0.8213, 0.7259, 0.8247, 0.704, 0.8152, 0.7213, 0.8151, 0.7259, 0.8247, 0.7042, 0.8251, 0.7222, 0.771, 0.7372, 0.7678, 0.7339, 0.7833, 0.7202, 0.7846, 0.703, 0.767, 0.7222, 0.771, 0.7202, 0.7846, 0.7034, 0.7846, 0.703, 0.767, 0.7034, 0.7846, 0.6865, 0.785, 0.6838, 0.7715, 0.6838, 0.7715, 0.6865, 0.785, 0.6728, 0.7841, 0.6687, 0.7687, 0.704, 0.8152, 0.7042, 0.8251, 0.6824, 0.8253, 0.6867, 0.8155, 0.6867, 0.8155, 0.6824, 0.8253, 0.6648, 0.8223, 0.6685, 0.8144])
me_yutorso.materials.append(mat_mat)
me_yutorso.materials.append(None)
me_yutorso.materials.append(None)
me_yutorso.use_remesh_preserve_volume = False
me_yutorso.use_remesh_preserve_attributes = False
me_yutorso.use_mirror_vertex_groups = False
me_yutorso.update()
arm_armature = bpy.data.armatures.new('armature')  # bones are not reproduced

# ---- objects
ob_sun = bpy.data.objects.new('Sun', light_sun)
ob_armature = bpy.data.objects.new('Armature', arm_armature)
ob_yutorso = bpy.data.objects.new('yutorso', me_yutorso)

# ---- transforms, parenting, visibility, modifiers, constraints
ob_sun.location = (3.329, 8.771, 12.87)
ob_sun.rotation_euler = (-0.04021, -0.03532, -0.01097)
ob_sun.lineart.crease_threshold = 0.0
ob_armature.location = (-1.108, -0.009165, 0.3617)
ob_armature.rotation_euler = (1.571, 3.142, 1.571)
ob_armature.lock_rotations_4d = False
ob_armature.empty_display_type = 'ARROWS'
ob_armature.show_in_front = True
ob_armature.lineart.crease_threshold = 0.0
ob_yutorso.location = (0.0, 0.0, 0.0)
ob_yutorso.lock_rotations_4d = False
ob_yutorso.empty_display_type = 'ARROWS'
ob_yutorso.lineart.crease_threshold = 0.0
_vg = ob_yutorso.vertex_groups.new(name='head')
_vg = ob_yutorso.vertex_groups.new(name='handle')
_vg = ob_yutorso.vertex_groups.new(name='spine0')
_vg = ob_yutorso.vertex_groups.new(name='spine1')
_vg.add([137, 138, 139, 140, 141, 142, 143, 144, 147, 148, 190, 191, 194, 195, 196, 197, 198, 199, 200, 201, 202, 204, 205, 206, 216, 217, 218, 219, 220, 221, 222, 223, 224, 225, 226, 227, 228, 229, 230, 276, 277, 278, 279, 280, 281, 286, 287, 288], 1.0, 'REPLACE')
_vg = ob_yutorso.vertex_groups.new(name='spine2')
for _i, _w in zip([131, 132, 133, 134, 135, 136, 145, 146, 149, 150, 151, 152, 153, 154, 155, 156, 157, 158, 159, 160, 161, 162, 163, 164, 165, 166, 167, 168, 169, 170, 171, 172, 173, 174, 175, 176, 177, 178, 179, 180, 181, 182, 183, 184, 185, 186, 187, 188, 189, 192, 193, 203, 207, 208, 209, 210, 211, 212, 213, 214, 215, 231, 232, 233, 234, 235, 236, 237, 238, 239, 240, 241, 242, 243, 244, 245, 246, 247, 248, 249, 250, 251, 252, 253, 254, 255, 256, 257, 258, 259, 260, 261, 262, 263, 264, 265, 266, 267, 268, 269, 270, 271, 272, 273, 274, 275, 282, 283, 284, 285], [0.5, 0.5, 1.0, 0.5, 1.0, 1.0, 1.0, 1.0, 1.0, 1.0, 1.0, 1.0, 1.0, 1.0, 1.0, 1.0, 1.0, 1.0, 1.0, 1.0, 1.0, 1.0, 1.0, 1.0, 1.0, 0.5, 1.0, 1.0, 0.5, 1.0, 1.0, 1.0, 1.0, 1.0, 1.0, 1.0, 1.0, 1.0, 1.0, 1.0, 1.0, 1.0, 1.0, 1.0, 1.0, 1.0, 1.0, 1.0, 1.0, 1.0, 1.0, 1.0, 1.0, 1.0, 0.5, 0.5, 1.0, 1.0, 0.5, 0.5, 0.5, 1.0, 1.0, 1.0, 1.0, 1.0, 1.0, 1.0, 1.0, 1.0, 1.0, 1.0, 1.0, 1.0, 1.0, 1.0, 1.0, 1.0, 1.0, 1.0, 1.0, 1.0, 1.0, 1.0, 1.0, 1.0, 1.0, 1.0, 0.5, 0.5, 0.5, 0.5, 0.5, 1.0, 1.0, 1.0, 1.0, 1.0, 1.0, 1.0, 1.0, 1.0, 1.0, 1.0, 1.0, 1.0, 1.0, 1.0, 1.0, 1.0]): _vg.add([_i], _w, 'REPLACE')
_vg = ob_yutorso.vertex_groups.new(name='spine3')
for _i, _w in zip([98, 99, 100, 101, 102, 103, 104, 105, 106, 107, 108, 109, 110, 111, 112, 113, 114, 115, 116, 117, 118, 119, 120, 121, 122, 123, 124, 125, 126, 127, 128, 129, 130, 134, 166, 169, 210], [1.0, 1.0, 1.0, 1.0, 1.0, 1.0, 1.0, 1.0, 1.0, 1.0, 1.0, 1.0, 1.0, 1.0, 1.0, 1.0, 1.0, 1.0, 1.0, 1.0, 1.0, 1.0, 1.0, 1.0, 1.0, 1.0, 1.0, 1.0, 1.0, 1.0, 1.0, 1.0, 1.0, 0.5, 0.5, 0.5, 0.5]): _vg.add([_i], _w, 'REPLACE')
_vg = ob_yutorso.vertex_groups.new(name='L_arm1')
_vg.add([49, 50, 51, 52, 53, 54, 55, 56, 57, 62, 63, 68, 69, 72, 75, 78, 81], 1.0, 'REPLACE')
_vg = ob_yutorso.vertex_groups.new(name='L_arm2')
_vg.add([58, 59, 60, 61, 64, 65, 66, 67, 70, 71, 73, 74, 76, 77, 79, 80], 1.0, 'REPLACE')
_vg = ob_yutorso.vertex_groups.new(name='L_arm3')
_vg = ob_yutorso.vertex_groups.new(name='L_arm2c')
_vg = ob_yutorso.vertex_groups.new(name='L_arm2a')
_vg = ob_yutorso.vertex_groups.new(name='L_arm2b')
_vg = ob_yutorso.vertex_groups.new(name='L_arm22')
_vg.add([82, 83, 84, 85, 92, 93], 1.0, 'REPLACE')
_vg = ob_yutorso.vertex_groups.new(name='R_arm2')
_vg.add([16, 19, 23, 25, 28, 31, 35, 37, 40, 41, 42, 43, 44, 45, 46, 47], 1.0, 'REPLACE')
_vg = ob_yutorso.vertex_groups.new(name='R_arm3')
_vg = ob_yutorso.vertex_groups.new(name='R_arm2c')
_vg = ob_yutorso.vertex_groups.new(name='R_arm2a')
_vg = ob_yutorso.vertex_groups.new(name='R_arm2b')
_vg = ob_yutorso.vertex_groups.new(name='skirt1')
_vg = ob_yutorso.vertex_groups.new(name='skirt2')
_vg = ob_yutorso.vertex_groups.new(name='skirt3')
_vg = ob_yutorso.vertex_groups.new(name='L_skirt2a')
_vg = ob_yutorso.vertex_groups.new(name='L_skirt3a')
_vg = ob_yutorso.vertex_groups.new(name='R_skirt2a')
_vg = ob_yutorso.vertex_groups.new(name='R_skirt3a')
_vg = ob_yutorso.vertex_groups.new(name='L_skirt2b')
_vg = ob_yutorso.vertex_groups.new(name='L_skirt3b')
_vg = ob_yutorso.vertex_groups.new(name='R_skirt2b')
_vg = ob_yutorso.vertex_groups.new(name='R_skirt3b')
_vg = ob_yutorso.vertex_groups.new(name='L_arm21')
_vg.add([86, 87, 88, 89, 92, 93, 96, 97], 1.0, 'REPLACE')
_vg = ob_yutorso.vertex_groups.new(name='L_arm23')
_vg.add([83, 84, 90, 91, 94, 95, 96, 97], 1.0, 'REPLACE')
_vg = ob_yutorso.vertex_groups.new(name='R_arm22')
_vg.add([30, 33, 34, 36, 38, 39], 1.0, 'REPLACE')
_vg = ob_yutorso.vertex_groups.new(name='R_arm21')
_vg.add([18, 21, 22, 24, 29, 30, 32, 33], 1.0, 'REPLACE')
_vg = ob_yutorso.vertex_groups.new(name='R_arm23')
_vg.add([17, 18, 20, 21, 26, 27, 38, 39], 1.0, 'REPLACE')
_vg = ob_yutorso.vertex_groups.new(name='R_arm1')
_vg.add([0, 1, 2, 3, 4, 5, 6, 7, 8, 9, 10, 11, 12, 13, 14, 15], 1.0, 'REPLACE')
_vg = ob_yutorso.vertex_groups.new(name='L_hood')
_vg = ob_yutorso.vertex_groups.new(name='R_hood')
_m = ob_yutorso.modifiers.new('Armature', 'ARMATURE')
_m.object = ob_armature
_m.use_bone_envelopes = True
_m = ob_yutorso.modifiers.new('Auto Smooth', 'NODES')
_m.node_group = ng_auto_smooth
_gi = [s.identifier for s in ng_auto_smooth.interface.items_tree if s.item_type == 'SOCKET' and s.in_out == 'INPUT']
_m[_gi[1]] = 0.5236  # Angle

# ---- collection membership
col_collection_1.objects.link(ob_sun)
col_collection_1.objects.link(ob_armature)
col_collection_1.objects.link(ob_yutorso)
col_collection_2.objects.link(ob_armature)
col_collection_3.objects.link(ob_yutorso)

# ---- scene / render settings (as saved in the file)
scene.frame_start = 1; scene.frame_end = 14; scene.frame_set(1)
scene.render.engine = 'BLENDER_EEVEE_NEXT'
scene.render.image_settings.file_format = 'JPEG'
scene.render.image_settings.color_mode = 'RGB'
scene.render.image_settings.compression = 90
scene.render.resolution_x = 800
scene.render.resolution_y = 600
scene.render.pixel_aspect_x = 100.0
scene.render.pixel_aspect_y = 100.0
scene.render.fps = 25
scene.render.dither_intensity = 0.0
scene.render.use_compositing = False
scene.render.use_sequencer = False
scene.render.bake_margin = 2
scene.render.bake_bias = 0.0
scene.render.use_stamp_time = False
scene.render.use_stamp_date = False
scene.render.use_stamp_frame = False
scene.render.use_stamp_camera = False
scene.render.use_stamp_scene = False
scene.render.use_stamp_filename = False
scene.render.use_stamp_render_time = False
scene.render.stamp_font_size = 0
scene.cycles.use_denoising = False
scene.cycles.samples = 10
scene.cycles.sampling_pattern = 'TABULATED_SOBOL'
scene.cycles.light_sampling_threshold = 0.0
scene.cycles.use_adaptive_sampling = False
scene.cycles.use_light_tree = False
scene.cycles.blur_glossy = 0.0
scene.cycles.volume_bounces = 1
scene.cycles.pixel_filter_type = 'GAUSSIAN'
scene.cycles.sample_clamp_indirect = 0.0
scene.view_settings.view_transform = 'Raw'
bpy.context.view_layer.update()

# ---- added for rendering (the .blend has no active camera): camera
cam_auto = bpy.data.cameras.new('AutoCamera')
cam_auto.lens = 50.0
cam_auto.sensor_width = 36.0
cam_auto.clip_end = 1000.0
ob_auto_camera = bpy.data.objects.new('AutoCamera', cam_auto)
scene.collection.objects.link(ob_auto_camera)
ob_auto_camera.location = (4.44505, -6.42482, 3.88671)
ob_auto_camera.rotation_euler = (1.09748, -7.21219e-08, 0.694738)
scene.camera = ob_auto_camera
bpy.context.view_layer.update()

